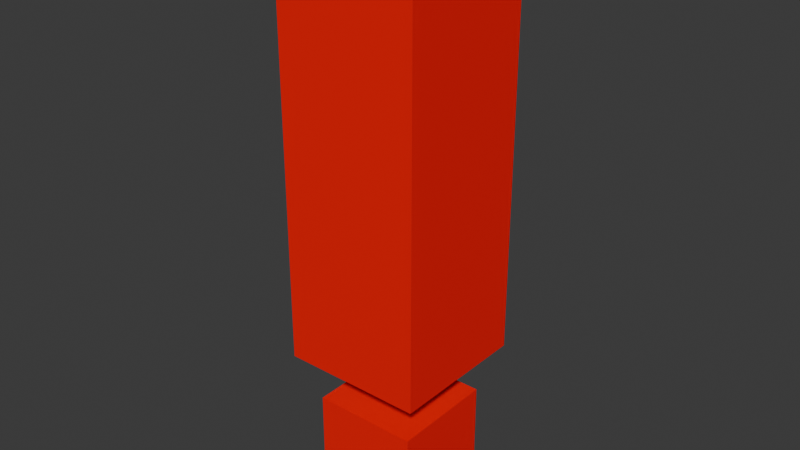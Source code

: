 # Source: blend.blend  (saved by Blender 4.5.90; exported with 4.5.12 LTS)
import bpy
from mathutils import Matrix  # noqa: F401  (used for matrix-valued properties, if any)

bpy.ops.wm.read_factory_settings(use_empty=True)
scene = bpy.context.scene
scene.name = 'Scene'

# ---- collections
col_collection = bpy.data.collections.new('Collection'); scene.collection.children.link(col_collection)

# ---- materials (node trees are filled in below, after node groups)
mat_material = bpy.data.materials.new('Material')
mat_material.alpha_threshold = 0.0
mat_material.roughness = 0.5
mat_material.line_color = (0.0, 0.0, 0.0, 1.0)
mat_material_001 = bpy.data.materials.new('Material.001')
mat_material_001.alpha_threshold = 0.0
mat_material_001.roughness = 0.5
mat_material_001.line_color = (0.0, 0.0, 0.0, 1.0)

# ---- material node trees
mat_material.use_nodes = True; mat_material.node_tree.nodes.clear()
_N = mat_material.node_tree.nodes; _L = mat_material.node_tree.links
n0 = _N.new('ShaderNodeOutputMaterial'); n0.name = 'Material Output'; n0.location = (200, 100)
n1 = _N.new('ShaderNodeBsdfPrincipled'); n1.name = 'Principled BSDF'; n1.location = (-200, 100)
n1.inputs[0].default_value = (1.0, 0.0, 0.0, 1.0)
_L.new(n1.outputs[0], n0.inputs[0])
n0.is_active_output = True
mat_material_001.use_nodes = True; mat_material_001.node_tree.nodes.clear()
_N = mat_material_001.node_tree.nodes; _L = mat_material_001.node_tree.links
n0 = _N.new('ShaderNodeOutputMaterial'); n0.name = 'Material Output'; n0.location = (200, 100)
n1 = _N.new('ShaderNodeBsdfPrincipled'); n1.name = 'Principled BSDF'; n1.location = (-200, 100)
n1.inputs[0].default_value = (1.0, 0.0, 0.0, 1.0)
_L.new(n1.outputs[0], n0.inputs[0])
n0.is_active_output = True

# ---- world
world_world = bpy.data.worlds.new('World'); scene.world = world_world
world_world.use_nodes = True; world_world.node_tree.nodes.clear()
_N = world_world.node_tree.nodes; _L = world_world.node_tree.links
n0 = _N.new('ShaderNodeOutputWorld'); n0.name = 'World Output'; n0.location = (200, 100)
n1 = _N.new('ShaderNodeBackground'); n1.name = 'Background'; n1.location = (-200, 100)
n1.inputs[0].default_value = (0.05088, 0.05088, 0.05088, 1.0)
_L.new(n1.outputs[0], n0.inputs[0])
n0.is_active_output = True
world_world.color = (0.05088, 0.05088, 0.05088)
world_world.sun_shadow_jitter_overblur = 0.0

# ---- meshes
me_cube = bpy.data.meshes.new('Cube')
me_cube.from_pydata([(1.0, 1.0, 1.0), (1.0, 1.0, -1.0), (1.0, -1.0, 1.0), (1.0, -1.0, -1.0), (-1.0, 1.0, 1.0), (-1.0, 1.0, -1.0), (-1.0, -1.0, 1.0), (-1.0, -1.0, -1.0)], [], [(0, 4, 6, 2), (3, 2, 6, 7), (7, 6, 4, 5), (5, 1, 3, 7), (1, 0, 2, 3), (5, 4, 0, 1)])
_uv = me_cube.uv_layers.new(name='UVMap')
_uv.uv.foreach_set('vector', [0.625, 0.5, 0.875, 0.5, 0.875, 0.75, 0.625, 0.75, 0.375, 0.75, 0.625, 0.75, 0.625, 1.0, 0.375, 1.0, 0.375, 0.0, 0.625, 0.0, 0.625, 0.25, 0.375, 0.25, 0.125, 0.5, 0.375, 0.5, 0.375, 0.75, 0.125, 0.75, 0.375, 0.5, 0.625, 0.5, 0.625, 0.75, 0.375, 0.75, 0.375, 0.25, 0.625, 0.25, 0.625, 0.5, 0.375, 0.5])
me_cube.materials.append(mat_material)
me_cube.use_mirror_vertex_groups = False
me_cube.update()
me_cube_001 = bpy.data.meshes.new('Cube.001')
me_cube_001.from_pydata([(1.0, 1.0, 1.0), (1.0, 1.0, -1.0), (1.0, -1.0, 1.0), (1.0, -1.0, -1.0), (-1.0, 1.0, 1.0), (-1.0, 1.0, -1.0), (-1.0, -1.0, 1.0), (-1.0, -1.0, -1.0)], [], [(0, 4, 6, 2), (3, 2, 6, 7), (7, 6, 4, 5), (5, 1, 3, 7), (1, 0, 2, 3), (5, 4, 0, 1)])
_uv = me_cube_001.uv_layers.new(name='UVMap')
_uv.uv.foreach_set('vector', [0.625, 0.5, 0.875, 0.5, 0.875, 0.75, 0.625, 0.75, 0.375, 0.75, 0.625, 0.75, 0.625, 1.0, 0.375, 1.0, 0.375, 0.0, 0.625, 0.0, 0.625, 0.25, 0.375, 0.25, 0.125, 0.5, 0.375, 0.5, 0.375, 0.75, 0.125, 0.75, 0.375, 0.5, 0.625, 0.5, 0.625, 0.75, 0.375, 0.75, 0.375, 0.25, 0.625, 0.25, 0.625, 0.5, 0.375, 0.5])
me_cube_001.materials.append(mat_material_001)
me_cube_001.use_mirror_vertex_groups = False
me_cube_001.update()

# ---- objects
ob_cube = bpy.data.objects.new('Cube', me_cube)
ob_cube_001 = bpy.data.objects.new('Cube.001', me_cube_001)

# ---- transforms, parenting, visibility, modifiers, constraints
ob_cube.location = (0.0, 0.0, 1.026)
ob_cube.scale = (0.75, 0.75, 0.75)
ob_cube.lock_rotations_4d = False
ob_cube.empty_display_type = 'ARROWS'
ob_cube.lineart.crease_threshold = 0.0
ob_cube_001.location = (0.0, 0.0, 5.479)
ob_cube_001.scale = (1.0, 1.0, 3.0)
ob_cube_001.lock_rotations_4d = False
ob_cube_001.empty_display_type = 'ARROWS'
ob_cube_001.lineart.crease_threshold = 0.0

# ---- collection membership
col_collection.objects.link(ob_cube)
col_collection.objects.link(ob_cube_001)

# ---- scene / render settings (as saved in the file)
scene.frame_start = 1; scene.frame_end = 250; scene.frame_set(1)
scene.render.engine = 'BLENDER_EEVEE_NEXT'
bpy.context.view_layer.update()

# ---- added for rendering (the .blend has no active camera and no usable light): camera, sun
cam_auto = bpy.data.cameras.new('AutoCamera')
cam_auto.lens = 50.0
cam_auto.sensor_width = 36.0
cam_auto.clip_end = 1000.0
ob_auto_camera = bpy.data.objects.new('AutoCamera', cam_auto)
scene.collection.objects.link(ob_auto_camera)
ob_auto_camera.location = (8.02752, -9.63303, 10.7994)
ob_auto_camera.rotation_euler = (1.09748, -7.21219e-08, 0.694738)
scene.camera = ob_auto_camera
light_auto_sun = bpy.data.lights.new('AutoSun', 'SUN')
light_auto_sun.energy = 3.0
light_auto_sun.angle = 0.0523599
ob_auto_sun = bpy.data.objects.new('AutoSun', light_auto_sun)
scene.collection.objects.link(ob_auto_sun)
ob_auto_sun.rotation_euler = (0.872665, 0.174533, 0.523599)
bpy.context.view_layer.update()
